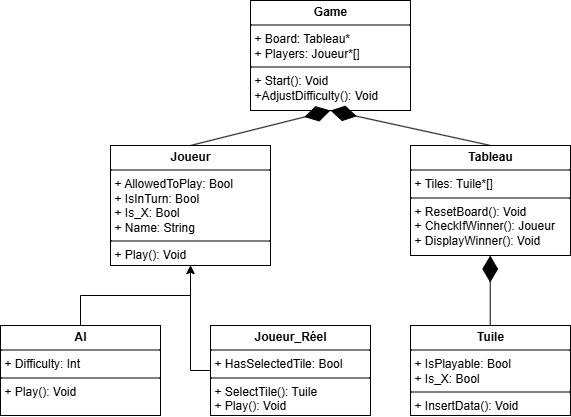

The diagram above was exported from draw.io. Its source (the exported page's mxGraphModel, read from the mxfile embedded in the PNG):
<mxGraphModel dx="818" dy="497" grid="1" gridSize="10" guides="1" tooltips="1" connect="1" arrows="1" fold="1" page="1" pageScale="1" pageWidth="827" pageHeight="1169" math="0" shadow="0">
  <root>
    <mxCell id="0" />
    <mxCell id="1" parent="0" />
    <mxCell id="jyy2kicD2qubISQBGn2u-4" value="&lt;p style=&quot;margin:0px;margin-top:4px;text-align:center;&quot;&gt;&lt;b&gt;Joueur&lt;/b&gt;&lt;/p&gt;&lt;hr size=&quot;1&quot; style=&quot;border-style:solid;&quot;&gt;&lt;p style=&quot;margin:0px;margin-left:4px;&quot;&gt;+ AllowedToPlay: Bool&lt;/p&gt;&lt;p style=&quot;margin:0px;margin-left:4px;&quot;&gt;+ IsInTurn: Bool&lt;/p&gt;&lt;p style=&quot;margin:0px;margin-left:4px;&quot;&gt;+ Is_X: Bool&lt;/p&gt;&lt;p style=&quot;margin:0px;margin-left:4px;&quot;&gt;+ Name: String&lt;/p&gt;&lt;hr size=&quot;1&quot; style=&quot;border-style:solid;&quot;&gt;&lt;p style=&quot;margin:0px;margin-left:4px;&quot;&gt;&lt;span style=&quot;background-color: transparent; color: light-dark(rgb(0, 0, 0), rgb(255, 255, 255));&quot;&gt;+ Play(): Void&lt;/span&gt;&lt;/p&gt;" style="verticalAlign=top;align=left;overflow=fill;html=1;whiteSpace=wrap;" parent="1" vertex="1">
      <mxGeometry x="220" y="315" width="160" height="120" as="geometry" />
    </mxCell>
    <mxCell id="jyy2kicD2qubISQBGn2u-7" value="&lt;p style=&quot;margin:0px;margin-top:4px;text-align:center;&quot;&gt;&lt;b&gt;Tuile&lt;/b&gt;&lt;/p&gt;&lt;hr size=&quot;1&quot; style=&quot;border-style:solid;&quot;&gt;&lt;p style=&quot;margin:0px;margin-left:4px;&quot;&gt;+ IsPlayable: Bool&lt;/p&gt;&lt;p style=&quot;margin:0px;margin-left:4px;&quot;&gt;+ Is_X: Bool&lt;/p&gt;&lt;hr size=&quot;1&quot; style=&quot;border-style:solid;&quot;&gt;&lt;p style=&quot;margin:0px;margin-left:4px;&quot;&gt;&lt;span style=&quot;background-color: transparent; color: light-dark(rgb(0, 0, 0), rgb(255, 255, 255));&quot;&gt;+ InsertData(): Void&lt;/span&gt;&lt;/p&gt;" style="verticalAlign=top;align=left;overflow=fill;html=1;whiteSpace=wrap;" parent="1" vertex="1">
      <mxGeometry x="520" y="495" width="160" height="90" as="geometry" />
    </mxCell>
    <mxCell id="jyy2kicD2qubISQBGn2u-8" value="&lt;p style=&quot;margin:0px;margin-top:4px;text-align:center;&quot;&gt;&lt;b&gt;Tableau&lt;/b&gt;&lt;/p&gt;&lt;hr size=&quot;1&quot; style=&quot;border-style:solid;&quot;&gt;&lt;p style=&quot;margin:0px;margin-left:4px;&quot;&gt;+ Tiles: Tuile*[]&lt;/p&gt;&lt;hr size=&quot;1&quot; style=&quot;border-style:solid;&quot;&gt;&lt;p style=&quot;margin:0px;margin-left:4px;&quot;&gt;+ ResetBoard(): Void&lt;/p&gt;&lt;p style=&quot;margin:0px;margin-left:4px;&quot;&gt;+ CheckIfWinner(): Joueur&lt;/p&gt;&lt;p style=&quot;margin:0px;margin-left:4px;&quot;&gt;+ DisplayWinner(): Void&lt;/p&gt;" style="verticalAlign=top;align=left;overflow=fill;html=1;whiteSpace=wrap;" parent="1" vertex="1">
      <mxGeometry x="520" y="315" width="160" height="110" as="geometry" />
    </mxCell>
    <mxCell id="InsumJF6FVAQoi0xlfjP-1" value="" style="endArrow=diamondThin;endFill=1;endSize=24;html=1;rounded=0;" edge="1" parent="1">
      <mxGeometry width="160" relative="1" as="geometry">
        <mxPoint x="599.71" y="495" as="sourcePoint" />
        <mxPoint x="599.71" y="425" as="targetPoint" />
      </mxGeometry>
    </mxCell>
    <mxCell id="InsumJF6FVAQoi0xlfjP-7" style="edgeStyle=orthogonalEdgeStyle;rounded=0;orthogonalLoop=1;jettySize=auto;html=1;" edge="1" parent="1" source="InsumJF6FVAQoi0xlfjP-2" target="jyy2kicD2qubISQBGn2u-4">
      <mxGeometry relative="1" as="geometry" />
    </mxCell>
    <mxCell id="InsumJF6FVAQoi0xlfjP-2" value="&lt;p style=&quot;margin:0px;margin-top:4px;text-align:center;&quot;&gt;&lt;b&gt;AI&lt;/b&gt;&lt;/p&gt;&lt;hr size=&quot;1&quot; style=&quot;border-style:solid;&quot;&gt;&lt;p style=&quot;margin:0px;margin-left:4px;&quot;&gt;+ Difficulty: Int&lt;/p&gt;&lt;hr size=&quot;1&quot; style=&quot;border-style:solid;&quot;&gt;&lt;p style=&quot;margin:0px;margin-left:4px;&quot;&gt;+ Play(): Void&lt;/p&gt;" style="verticalAlign=top;align=left;overflow=fill;html=1;whiteSpace=wrap;" vertex="1" parent="1">
      <mxGeometry x="110" y="495" width="160" height="90" as="geometry" />
    </mxCell>
    <mxCell id="InsumJF6FVAQoi0xlfjP-8" style="edgeStyle=orthogonalEdgeStyle;rounded=0;orthogonalLoop=1;jettySize=auto;html=1;" edge="1" parent="1" source="InsumJF6FVAQoi0xlfjP-4">
      <mxGeometry relative="1" as="geometry">
        <mxPoint x="300" y="435" as="targetPoint" />
      </mxGeometry>
    </mxCell>
    <mxCell id="InsumJF6FVAQoi0xlfjP-4" value="&lt;p style=&quot;margin:0px;margin-top:4px;text-align:center;&quot;&gt;&lt;b&gt;Joueur_Réel&lt;/b&gt;&lt;/p&gt;&lt;hr size=&quot;1&quot; style=&quot;border-style:solid;&quot;&gt;&lt;p style=&quot;margin:0px;margin-left:4px;&quot;&gt;+ HasSelectedTile: Bool&lt;/p&gt;&lt;hr size=&quot;1&quot; style=&quot;border-style:solid;&quot;&gt;&lt;p style=&quot;margin: 0px 0px 0px 4px;&quot;&gt;&lt;span style=&quot;background-color: transparent; color: light-dark(rgb(0, 0, 0), rgb(255, 255, 255));&quot;&gt;+ SelectTile(): Tuile&lt;/span&gt;&lt;/p&gt;&lt;p style=&quot;margin: 0px 0px 0px 4px;&quot;&gt;+ Play(): Void&lt;span style=&quot;background-color: transparent; color: light-dark(rgb(0, 0, 0), rgb(255, 255, 255));&quot;&gt;&lt;/span&gt;&lt;/p&gt;" style="verticalAlign=top;align=left;overflow=fill;html=1;whiteSpace=wrap;" vertex="1" parent="1">
      <mxGeometry x="320" y="495" width="160" height="90" as="geometry" />
    </mxCell>
    <mxCell id="InsumJF6FVAQoi0xlfjP-9" value="&lt;p style=&quot;margin:0px;margin-top:4px;text-align:center;&quot;&gt;&lt;b&gt;Game&lt;/b&gt;&lt;/p&gt;&lt;hr size=&quot;1&quot; style=&quot;border-style:solid;&quot;&gt;&lt;p style=&quot;margin:0px;margin-left:4px;&quot;&gt;+ Board: Tableau*&lt;/p&gt;&lt;p style=&quot;margin:0px;margin-left:4px;&quot;&gt;+ Players: Joueur*[]&lt;/p&gt;&lt;hr size=&quot;1&quot; style=&quot;border-style:solid;&quot;&gt;&lt;p style=&quot;margin:0px;margin-left:4px;&quot;&gt;+ Start(): Void&lt;/p&gt;&lt;p style=&quot;margin:0px;margin-left:4px;&quot;&gt;+AdjustDifficulty(): Void&lt;/p&gt;" style="verticalAlign=top;align=left;overflow=fill;html=1;whiteSpace=wrap;" vertex="1" parent="1">
      <mxGeometry x="360" y="170" width="160" height="110" as="geometry" />
    </mxCell>
    <mxCell id="InsumJF6FVAQoi0xlfjP-11" value="" style="endArrow=diamondThin;endFill=1;endSize=24;html=1;rounded=0;exitX=0.5;exitY=0;exitDx=0;exitDy=0;entryX=0.5;entryY=1;entryDx=0;entryDy=0;" edge="1" parent="1" source="jyy2kicD2qubISQBGn2u-4" target="InsumJF6FVAQoi0xlfjP-9">
      <mxGeometry width="160" relative="1" as="geometry">
        <mxPoint x="320" y="280" as="sourcePoint" />
        <mxPoint x="480" y="280" as="targetPoint" />
      </mxGeometry>
    </mxCell>
    <mxCell id="InsumJF6FVAQoi0xlfjP-12" value="" style="endArrow=diamondThin;endFill=1;endSize=24;html=1;rounded=0;entryX=0.5;entryY=1;entryDx=0;entryDy=0;exitX=0.5;exitY=0;exitDx=0;exitDy=0;" edge="1" parent="1" source="jyy2kicD2qubISQBGn2u-8" target="InsumJF6FVAQoi0xlfjP-9">
      <mxGeometry width="160" relative="1" as="geometry">
        <mxPoint x="380" y="310" as="sourcePoint" />
        <mxPoint x="540" y="310" as="targetPoint" />
      </mxGeometry>
    </mxCell>
  </root>
</mxGraphModel>